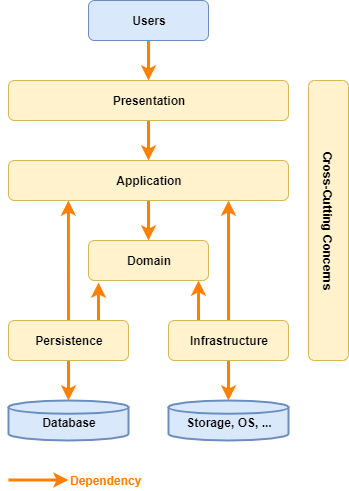

The diagram above was exported from draw.io. Its source (the exported page's mxGraphModel, read from the mxfile embedded in the PNG):
<mxGraphModel dx="868" dy="411" grid="1" gridSize="10" guides="1" tooltips="1" connect="1" arrows="1" fold="1" page="1" pageScale="1" pageWidth="850" pageHeight="1100" math="0" shadow="0">
  <root>
    <mxCell id="0" />
    <mxCell id="1" parent="0" />
    <mxCell id="hoIVqcJ50_7qzDen5r93-6" value="" style="edgeStyle=orthogonalEdgeStyle;rounded=0;orthogonalLoop=1;jettySize=auto;html=1;strokeWidth=3;strokeColor=#FF8000;" parent="1" source="hoIVqcJ50_7qzDen5r93-1" target="hoIVqcJ50_7qzDen5r93-2" edge="1">
      <mxGeometry relative="1" as="geometry" />
    </mxCell>
    <mxCell id="hoIVqcJ50_7qzDen5r93-1" value="Users" style="rounded=1;whiteSpace=wrap;html=1;fontStyle=1;fillColor=#dae8fc;strokeColor=#6c8ebf;" parent="1" vertex="1">
      <mxGeometry x="320" y="80" width="120" height="40" as="geometry" />
    </mxCell>
    <mxCell id="hoIVqcJ50_7qzDen5r93-7" value="" style="rounded=0;orthogonalLoop=1;jettySize=auto;html=1;strokeWidth=3;strokeColor=#FF8000;" parent="1" source="hoIVqcJ50_7qzDen5r93-2" target="hoIVqcJ50_7qzDen5r93-3" edge="1">
      <mxGeometry relative="1" as="geometry" />
    </mxCell>
    <mxCell id="hoIVqcJ50_7qzDen5r93-2" value="Presentation" style="rounded=1;whiteSpace=wrap;html=1;fontStyle=1;fillColor=#fff2cc;strokeColor=#d6b656;" parent="1" vertex="1">
      <mxGeometry x="240" y="160" width="280" height="40" as="geometry" />
    </mxCell>
    <mxCell id="hoIVqcJ50_7qzDen5r93-8" value="" style="edgeStyle=orthogonalEdgeStyle;rounded=0;orthogonalLoop=1;jettySize=auto;html=1;strokeWidth=3;strokeColor=#FF8000;" parent="1" source="hoIVqcJ50_7qzDen5r93-3" target="hoIVqcJ50_7qzDen5r93-4" edge="1">
      <mxGeometry relative="1" as="geometry" />
    </mxCell>
    <mxCell id="hoIVqcJ50_7qzDen5r93-3" value="Application" style="rounded=1;whiteSpace=wrap;html=1;fontStyle=1;fillColor=#fff2cc;strokeColor=#d6b656;" parent="1" vertex="1">
      <mxGeometry x="240" y="240" width="280" height="40" as="geometry" />
    </mxCell>
    <mxCell id="hoIVqcJ50_7qzDen5r93-4" value="Domain" style="rounded=1;whiteSpace=wrap;html=1;fontStyle=1;fillColor=#fff2cc;strokeColor=#d6b656;" parent="1" vertex="1">
      <mxGeometry x="320" y="320" width="120" height="40" as="geometry" />
    </mxCell>
    <mxCell id="hoIVqcJ50_7qzDen5r93-5" value="Database" style="strokeWidth=2;html=1;shape=mxgraph.flowchart.database;whiteSpace=wrap;fontStyle=1;spacingTop=3;fillColor=#dae8fc;strokeColor=#6c8ebf;" parent="1" vertex="1">
      <mxGeometry x="240" y="480" width="120" height="40" as="geometry" />
    </mxCell>
    <mxCell id="hoIVqcJ50_7qzDen5r93-10" value="Dependency" style="text;html=1;strokeColor=none;fillColor=none;align=left;verticalAlign=middle;whiteSpace=wrap;rounded=0;fontColor=#FF8000;fontStyle=1" parent="1" vertex="1">
      <mxGeometry x="300" y="550" width="40" height="20" as="geometry" />
    </mxCell>
    <mxCell id="hoIVqcJ50_7qzDen5r93-12" value="" style="edgeStyle=orthogonalEdgeStyle;rounded=0;orthogonalLoop=1;jettySize=auto;html=1;strokeWidth=3;strokeColor=#FF8000;" parent="1" edge="1">
      <mxGeometry relative="1" as="geometry">
        <mxPoint x="240" y="559.5" as="sourcePoint" />
        <mxPoint x="300" y="559.5" as="targetPoint" />
      </mxGeometry>
    </mxCell>
    <mxCell id="hoIVqcJ50_7qzDen5r93-16" value="" style="edgeStyle=none;rounded=0;orthogonalLoop=1;jettySize=auto;html=1;strokeColor=#FF8000;strokeWidth=3;fontColor=#FF8000;" parent="1" source="hoIVqcJ50_7qzDen5r93-13" target="hoIVqcJ50_7qzDen5r93-5" edge="1">
      <mxGeometry relative="1" as="geometry" />
    </mxCell>
    <mxCell id="hoIVqcJ50_7qzDen5r93-20" style="edgeStyle=none;rounded=0;orthogonalLoop=1;jettySize=auto;html=1;entryX=0.214;entryY=1;entryDx=0;entryDy=0;entryPerimeter=0;strokeColor=#FF8000;strokeWidth=3;fontColor=#FF8000;" parent="1" source="hoIVqcJ50_7qzDen5r93-13" target="hoIVqcJ50_7qzDen5r93-3" edge="1">
      <mxGeometry relative="1" as="geometry" />
    </mxCell>
    <mxCell id="_qWG6JvdO8K7i4ulOOKd-1" style="rounded=0;orthogonalLoop=1;jettySize=auto;html=1;exitX=0.75;exitY=0;exitDx=0;exitDy=0;entryX=0.083;entryY=1.05;entryDx=0;entryDy=0;entryPerimeter=0;strokeWidth=3;strokeColor=#FF8000;" edge="1" parent="1" source="hoIVqcJ50_7qzDen5r93-13" target="hoIVqcJ50_7qzDen5r93-4">
      <mxGeometry relative="1" as="geometry" />
    </mxCell>
    <mxCell id="hoIVqcJ50_7qzDen5r93-13" value="Persistence" style="rounded=1;whiteSpace=wrap;html=1;fontStyle=1;fillColor=#fff2cc;strokeColor=#d6b656;" parent="1" vertex="1">
      <mxGeometry x="240" y="400" width="120" height="40" as="geometry" />
    </mxCell>
    <mxCell id="hoIVqcJ50_7qzDen5r93-17" value="" style="edgeStyle=none;rounded=0;orthogonalLoop=1;jettySize=auto;html=1;strokeColor=#FF8000;strokeWidth=3;fontColor=#FF8000;" parent="1" source="hoIVqcJ50_7qzDen5r93-14" target="hoIVqcJ50_7qzDen5r93-15" edge="1">
      <mxGeometry relative="1" as="geometry" />
    </mxCell>
    <mxCell id="hoIVqcJ50_7qzDen5r93-21" style="edgeStyle=none;rounded=0;orthogonalLoop=1;jettySize=auto;html=1;strokeColor=#FF8000;strokeWidth=3;fontColor=#FF8000;" parent="1" source="hoIVqcJ50_7qzDen5r93-14" edge="1">
      <mxGeometry relative="1" as="geometry">
        <mxPoint x="460" y="280" as="targetPoint" />
      </mxGeometry>
    </mxCell>
    <mxCell id="_qWG6JvdO8K7i4ulOOKd-3" style="rounded=0;orthogonalLoop=1;jettySize=auto;html=1;exitX=0.25;exitY=0;exitDx=0;exitDy=0;entryX=0.917;entryY=1;entryDx=0;entryDy=0;entryPerimeter=0;strokeColor=#FF8000;strokeWidth=3;" edge="1" parent="1" source="hoIVqcJ50_7qzDen5r93-14" target="hoIVqcJ50_7qzDen5r93-4">
      <mxGeometry relative="1" as="geometry" />
    </mxCell>
    <mxCell id="hoIVqcJ50_7qzDen5r93-14" value="Infrastructure" style="rounded=1;whiteSpace=wrap;html=1;fontStyle=1;fillColor=#fff2cc;strokeColor=#d6b656;" parent="1" vertex="1">
      <mxGeometry x="400" y="400" width="120" height="40" as="geometry" />
    </mxCell>
    <mxCell id="hoIVqcJ50_7qzDen5r93-15" value="Storage, OS, ..." style="strokeWidth=2;html=1;shape=mxgraph.flowchart.database;whiteSpace=wrap;fontStyle=1;spacingTop=3;fillColor=#dae8fc;strokeColor=#6c8ebf;" parent="1" vertex="1">
      <mxGeometry x="400" y="480" width="120" height="40" as="geometry" />
    </mxCell>
    <mxCell id="hoIVqcJ50_7qzDen5r93-22" value="Cross-Cutting Concerns" style="rounded=1;whiteSpace=wrap;html=1;fontStyle=1;fillColor=#fff2cc;strokeColor=#d6b656;rotation=90;" parent="1" vertex="1">
      <mxGeometry x="420" y="280" width="280" height="40" as="geometry" />
    </mxCell>
  </root>
</mxGraphModel>